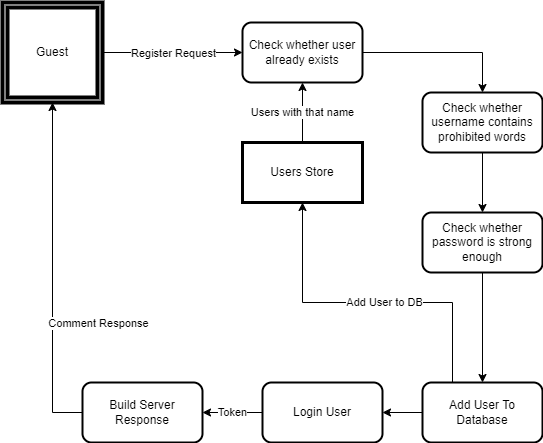

The diagram above was exported from draw.io. Its source (the exported page's mxGraphModel, read from the mxfile embedded in the PNG):
<mxGraphModel dx="711" dy="560" grid="1" gridSize="10" guides="1" tooltips="1" connect="1" arrows="1" fold="1" page="1" pageScale="1" pageWidth="850" pageHeight="1100" math="0" shadow="0">
  <root>
    <mxCell id="0" />
    <mxCell id="1" parent="0" />
    <mxCell id="2" style="edgeStyle=orthogonalEdgeStyle;rounded=0;orthogonalLoop=1;jettySize=auto;html=1;exitX=1;exitY=0.5;exitDx=0;exitDy=0;" parent="1" source="4" target="7" edge="1">
      <mxGeometry relative="1" as="geometry">
        <Array as="points">
          <mxPoint x="170" y="140" />
          <mxPoint x="170" y="140" />
        </Array>
      </mxGeometry>
    </mxCell>
    <mxCell id="13" value="Register Request" style="edgeLabel;html=1;align=center;verticalAlign=middle;resizable=0;points=[];" parent="2" vertex="1" connectable="0">
      <mxGeometry x="-0.3343" y="2" relative="1" as="geometry">
        <mxPoint x="23" y="2" as="offset" />
      </mxGeometry>
    </mxCell>
    <mxCell id="4" value="Guest" style="shape=ext;double=1;rounded=0;whiteSpace=wrap;html=1;strokeWidth=4;" parent="1" vertex="1">
      <mxGeometry x="30" y="90" width="100" height="100" as="geometry" />
    </mxCell>
    <mxCell id="7" value="Check whether user already exists" style="rounded=1;whiteSpace=wrap;html=1;strokeWidth=2;" parent="1" vertex="1">
      <mxGeometry x="270" y="110" width="120" height="60" as="geometry" />
    </mxCell>
    <mxCell id="8" value="Users with that name" style="edgeStyle=orthogonalEdgeStyle;rounded=0;orthogonalLoop=1;jettySize=auto;html=1;exitX=0.5;exitY=0;exitDx=0;exitDy=0;entryX=0.5;entryY=1;entryDx=0;entryDy=0;" parent="1" source="9" target="7" edge="1">
      <mxGeometry relative="1" as="geometry" />
    </mxCell>
    <mxCell id="9" value="Users Store" style="rounded=0;whiteSpace=wrap;html=1;strokeWidth=3;" parent="1" vertex="1">
      <mxGeometry x="270" y="230" width="120" height="60" as="geometry" />
    </mxCell>
    <mxCell id="10" style="edgeStyle=orthogonalEdgeStyle;rounded=0;orthogonalLoop=1;jettySize=auto;html=1;exitX=0;exitY=0.5;exitDx=0;exitDy=0;entryX=0.5;entryY=1;entryDx=0;entryDy=0;" parent="1" source="12" target="4" edge="1">
      <mxGeometry relative="1" as="geometry" />
    </mxCell>
    <mxCell id="11" value="Comment Response" style="edgeLabel;html=1;align=center;verticalAlign=middle;resizable=0;points=[];" parent="10" vertex="1" connectable="0">
      <mxGeometry x="-0.2937" relative="1" as="geometry">
        <mxPoint x="45" as="offset" />
      </mxGeometry>
    </mxCell>
    <mxCell id="12" value="Build Server Response" style="rounded=1;whiteSpace=wrap;html=1;strokeWidth=2;" parent="1" vertex="1">
      <mxGeometry x="110" y="470" width="120" height="60" as="geometry" />
    </mxCell>
    <mxCell id="14" value="Check whether username contains prohibited words" style="rounded=1;whiteSpace=wrap;html=1;strokeWidth=2;" vertex="1" parent="1">
      <mxGeometry x="450" y="180" width="120" height="60" as="geometry" />
    </mxCell>
    <mxCell id="15" value="Check whether password is strong enough" style="rounded=1;whiteSpace=wrap;html=1;strokeWidth=2;" vertex="1" parent="1">
      <mxGeometry x="450" y="300" width="120" height="60" as="geometry" />
    </mxCell>
    <mxCell id="18" style="edgeStyle=orthogonalEdgeStyle;rounded=0;orthogonalLoop=1;jettySize=auto;html=1;exitX=1;exitY=0.5;exitDx=0;exitDy=0;entryX=0.5;entryY=0;entryDx=0;entryDy=0;" edge="1" parent="1" source="7" target="14">
      <mxGeometry relative="1" as="geometry">
        <mxPoint x="660" y="400" as="sourcePoint" />
        <mxPoint x="470" y="180" as="targetPoint" />
      </mxGeometry>
    </mxCell>
    <mxCell id="19" value="&lt;br&gt;" style="edgeLabel;html=1;align=center;verticalAlign=middle;resizable=0;points=[];" vertex="1" connectable="0" parent="18">
      <mxGeometry x="-0.2937" relative="1" as="geometry">
        <mxPoint x="45" as="offset" />
      </mxGeometry>
    </mxCell>
    <mxCell id="20" style="edgeStyle=orthogonalEdgeStyle;rounded=0;orthogonalLoop=1;jettySize=auto;html=1;exitX=0.5;exitY=1;exitDx=0;exitDy=0;entryX=0.5;entryY=0;entryDx=0;entryDy=0;" edge="1" parent="1" source="14" target="15">
      <mxGeometry relative="1" as="geometry">
        <mxPoint x="520" y="290" as="sourcePoint" />
        <mxPoint x="640" y="330" as="targetPoint" />
      </mxGeometry>
    </mxCell>
    <mxCell id="21" value="&lt;br&gt;" style="edgeLabel;html=1;align=center;verticalAlign=middle;resizable=0;points=[];" vertex="1" connectable="0" parent="20">
      <mxGeometry x="-0.2937" relative="1" as="geometry">
        <mxPoint x="45" as="offset" />
      </mxGeometry>
    </mxCell>
    <mxCell id="22" style="edgeStyle=orthogonalEdgeStyle;rounded=0;orthogonalLoop=1;jettySize=auto;html=1;exitX=0.5;exitY=1;exitDx=0;exitDy=0;entryX=0.5;entryY=0;entryDx=0;entryDy=0;" edge="1" parent="1" source="15" target="24">
      <mxGeometry relative="1" as="geometry">
        <mxPoint x="520" y="250" as="sourcePoint" />
        <mxPoint x="520" y="310" as="targetPoint" />
      </mxGeometry>
    </mxCell>
    <mxCell id="23" value="&lt;br&gt;" style="edgeLabel;html=1;align=center;verticalAlign=middle;resizable=0;points=[];" vertex="1" connectable="0" parent="22">
      <mxGeometry x="-0.2937" relative="1" as="geometry">
        <mxPoint x="45" as="offset" />
      </mxGeometry>
    </mxCell>
    <mxCell id="24" value="Add User To Database" style="rounded=1;whiteSpace=wrap;html=1;strokeWidth=2;" vertex="1" parent="1">
      <mxGeometry x="450" y="470" width="120" height="60" as="geometry" />
    </mxCell>
    <mxCell id="25" style="edgeStyle=orthogonalEdgeStyle;rounded=0;orthogonalLoop=1;jettySize=auto;html=1;exitX=0.25;exitY=0;exitDx=0;exitDy=0;entryX=0.5;entryY=1;entryDx=0;entryDy=0;" edge="1" parent="1" source="24" target="9">
      <mxGeometry relative="1" as="geometry">
        <mxPoint x="520" y="370" as="sourcePoint" />
        <mxPoint x="520" y="450" as="targetPoint" />
        <Array as="points">
          <mxPoint x="480" y="390" />
          <mxPoint x="330" y="390" />
        </Array>
      </mxGeometry>
    </mxCell>
    <mxCell id="26" value="&lt;br&gt;" style="edgeLabel;html=1;align=center;verticalAlign=middle;resizable=0;points=[];" vertex="1" connectable="0" parent="25">
      <mxGeometry x="-0.2937" relative="1" as="geometry">
        <mxPoint x="45" as="offset" />
      </mxGeometry>
    </mxCell>
    <mxCell id="27" value="Add User to DB" style="edgeLabel;html=1;align=center;verticalAlign=middle;resizable=0;points=[];" vertex="1" connectable="0" parent="25">
      <mxGeometry x="-0.0973" y="-1" relative="1" as="geometry">
        <mxPoint as="offset" />
      </mxGeometry>
    </mxCell>
    <mxCell id="29" value="Login User" style="rounded=1;whiteSpace=wrap;html=1;strokeWidth=2;" vertex="1" parent="1">
      <mxGeometry x="290" y="470" width="120" height="60" as="geometry" />
    </mxCell>
    <mxCell id="30" style="edgeStyle=orthogonalEdgeStyle;rounded=0;orthogonalLoop=1;jettySize=auto;html=1;exitX=0;exitY=0.5;exitDx=0;exitDy=0;entryX=1;entryY=0.5;entryDx=0;entryDy=0;" edge="1" parent="1" source="24" target="29">
      <mxGeometry relative="1" as="geometry">
        <mxPoint x="520" y="370" as="sourcePoint" />
        <mxPoint x="520" y="450" as="targetPoint" />
      </mxGeometry>
    </mxCell>
    <mxCell id="31" value="&lt;br&gt;" style="edgeLabel;html=1;align=center;verticalAlign=middle;resizable=0;points=[];" vertex="1" connectable="0" parent="30">
      <mxGeometry x="-0.2937" relative="1" as="geometry">
        <mxPoint x="45" as="offset" />
      </mxGeometry>
    </mxCell>
    <mxCell id="32" value="Token" style="edgeStyle=orthogonalEdgeStyle;rounded=0;orthogonalLoop=1;jettySize=auto;html=1;entryX=1;entryY=0.5;entryDx=0;entryDy=0;" edge="1" parent="1" target="12">
      <mxGeometry relative="1" as="geometry">
        <mxPoint x="290" y="500" as="sourcePoint" />
        <mxPoint x="420" y="510" as="targetPoint" />
        <Array as="points">
          <mxPoint x="250" y="500" />
          <mxPoint x="250" y="500" />
        </Array>
      </mxGeometry>
    </mxCell>
    <mxCell id="33" value="&lt;br&gt;" style="edgeLabel;html=1;align=center;verticalAlign=middle;resizable=0;points=[];" vertex="1" connectable="0" parent="32">
      <mxGeometry x="-0.2937" relative="1" as="geometry">
        <mxPoint x="45" as="offset" />
      </mxGeometry>
    </mxCell>
  </root>
</mxGraphModel>